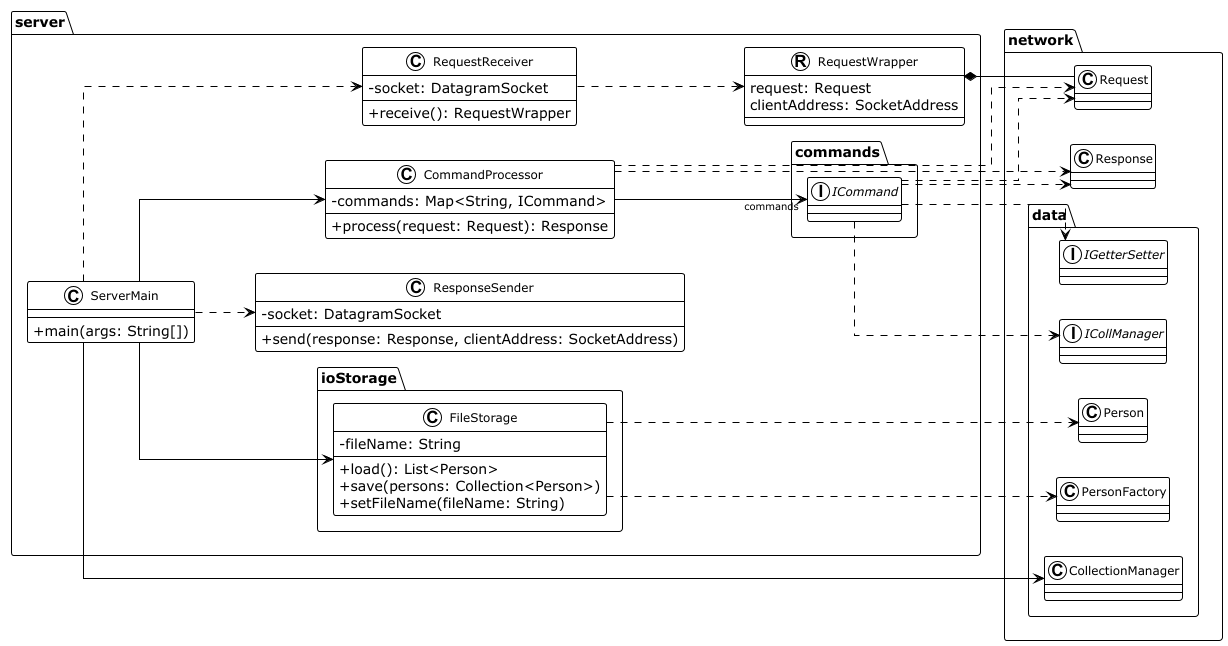

The diagram above was rendered by PlantUML. Its source (embedded in the PNG):
@startuml
!theme plain
skinparam classAttributeIconSize 0
skinparam classFontSize 12
skinparam arrowFontSize 10
skinparam linetype ortho
left to right direction

package network {
    class Request
    class Response
}

package network.data {
    interface ICollManager
    interface IGetterSetter
    class CollectionManager
    class Person
    class PersonFactory
}

package server.ioStorage {

    class FileStorage {
        -fileName: String
        +load(): List<Person>
        +save(persons: Collection<Person>)
        +setFileName(fileName: String)
    }
}

package server.commands {
    interface ICommand
}

package server {
    class ServerMain {
        +main(args: String[])
    }
    class CommandProcessor {
        -commands: Map<String, ICommand>
        +process(request: Request): Response
    }
    class RequestReceiver {
        -socket: DatagramSocket
        +receive(): RequestWrapper
    }
    record RequestWrapper {
        request: Request
        clientAddress: SocketAddress
    }
    class ResponseSender {
        -socket: DatagramSocket
        +send(response: Response, clientAddress: SocketAddress)
    }
}

ServerMain ..> RequestReceiver 
ServerMain ..> ResponseSender
ServerMain --> CommandProcessor
ServerMain --> FileStorage
ServerMain --> CollectionManager

RequestReceiver ..> RequestWrapper
RequestWrapper *-- Request

CommandProcessor ..> Request
CommandProcessor ..> Response
CommandProcessor --> "commands" ICommand

FileStorage ..> PersonFactory
FileStorage ..> Person


ICommand ..> ICollManager
ICommand ..> IGetterSetter
ICommand ..> Request
ICommand ..> Response

@enduml